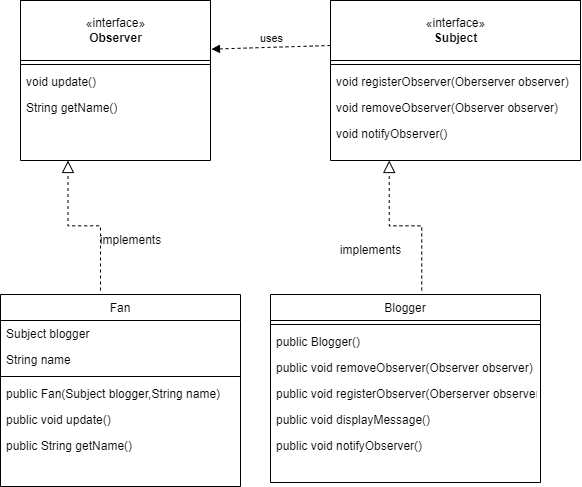

The diagram above was exported from draw.io. Its source (the exported page's mxGraphModel, read from the mxfile embedded in the PNG):
<mxGraphModel dx="787" dy="493" grid="1" gridSize="10" guides="1" tooltips="1" connect="1" arrows="1" fold="1" page="1" pageScale="1" pageWidth="827" pageHeight="1169" math="0" shadow="0">
  <root>
    <mxCell id="WIyWlLk6GJQsqaUBKTNV-0" />
    <mxCell id="WIyWlLk6GJQsqaUBKTNV-1" parent="WIyWlLk6GJQsqaUBKTNV-0" />
    <mxCell id="zkfFHV4jXpPFQw0GAbJ--6" value="" style="swimlane;fontStyle=0;align=center;verticalAlign=top;childLayout=stackLayout;horizontal=1;startSize=0;horizontalStack=0;resizeParent=1;resizeLast=0;collapsible=1;marginBottom=0;rounded=0;shadow=0;strokeWidth=1;" parent="WIyWlLk6GJQsqaUBKTNV-1" vertex="1">
      <mxGeometry x="100" y="60" width="190" height="160" as="geometry">
        <mxRectangle x="130" y="380" width="160" height="26" as="alternateBounds" />
      </mxGeometry>
    </mxCell>
    <mxCell id="guWu1DPCvfgsAb2DZRlw-1" value="«interface»&lt;br&gt;&lt;b&gt;Observer&lt;/b&gt;" style="html=1;" vertex="1" parent="zkfFHV4jXpPFQw0GAbJ--6">
      <mxGeometry width="190" height="60" as="geometry" />
    </mxCell>
    <mxCell id="zkfFHV4jXpPFQw0GAbJ--9" value="" style="line;html=1;strokeWidth=1;align=left;verticalAlign=middle;spacingTop=-1;spacingLeft=3;spacingRight=3;rotatable=0;labelPosition=right;points=[];portConstraint=eastwest;" parent="zkfFHV4jXpPFQw0GAbJ--6" vertex="1">
      <mxGeometry y="60" width="190" height="8" as="geometry" />
    </mxCell>
    <mxCell id="guWu1DPCvfgsAb2DZRlw-3" value="void update()" style="text;align=left;verticalAlign=top;spacingLeft=4;spacingRight=4;overflow=hidden;rotatable=0;points=[[0,0.5],[1,0.5]];portConstraint=eastwest;" vertex="1" parent="zkfFHV4jXpPFQw0GAbJ--6">
      <mxGeometry y="68" width="190" height="26" as="geometry" />
    </mxCell>
    <mxCell id="guWu1DPCvfgsAb2DZRlw-4" value="String getName()" style="text;align=left;verticalAlign=top;spacingLeft=4;spacingRight=4;overflow=hidden;rotatable=0;points=[[0,0.5],[1,0.5]];portConstraint=eastwest;" vertex="1" parent="zkfFHV4jXpPFQw0GAbJ--6">
      <mxGeometry y="94" width="190" height="26" as="geometry" />
    </mxCell>
    <mxCell id="zkfFHV4jXpPFQw0GAbJ--12" value="" style="endArrow=block;endSize=10;endFill=0;shadow=0;strokeWidth=1;rounded=0;edgeStyle=elbowEdgeStyle;elbow=vertical;entryX=0.25;entryY=1;entryDx=0;entryDy=0;dashed=1;" parent="WIyWlLk6GJQsqaUBKTNV-1" target="zkfFHV4jXpPFQw0GAbJ--6" edge="1">
      <mxGeometry width="160" relative="1" as="geometry">
        <mxPoint x="180" y="350" as="sourcePoint" />
        <mxPoint x="109.99999999999977" y="430" as="targetPoint" />
      </mxGeometry>
    </mxCell>
    <mxCell id="zkfFHV4jXpPFQw0GAbJ--13" value="Fan" style="swimlane;fontStyle=0;align=center;verticalAlign=top;childLayout=stackLayout;horizontal=1;startSize=26;horizontalStack=0;resizeParent=1;resizeLast=0;collapsible=1;marginBottom=0;rounded=0;shadow=0;strokeWidth=1;" parent="WIyWlLk6GJQsqaUBKTNV-1" vertex="1">
      <mxGeometry x="80" y="354" width="240" height="192" as="geometry">
        <mxRectangle x="340" y="380" width="170" height="26" as="alternateBounds" />
      </mxGeometry>
    </mxCell>
    <mxCell id="zkfFHV4jXpPFQw0GAbJ--14" value="Subject blogger" style="text;align=left;verticalAlign=top;spacingLeft=4;spacingRight=4;overflow=hidden;rotatable=0;points=[[0,0.5],[1,0.5]];portConstraint=eastwest;" parent="zkfFHV4jXpPFQw0GAbJ--13" vertex="1">
      <mxGeometry y="26" width="240" height="26" as="geometry" />
    </mxCell>
    <mxCell id="guWu1DPCvfgsAb2DZRlw-16" value="String name" style="text;align=left;verticalAlign=top;spacingLeft=4;spacingRight=4;overflow=hidden;rotatable=0;points=[[0,0.5],[1,0.5]];portConstraint=eastwest;" vertex="1" parent="zkfFHV4jXpPFQw0GAbJ--13">
      <mxGeometry y="52" width="240" height="26" as="geometry" />
    </mxCell>
    <mxCell id="zkfFHV4jXpPFQw0GAbJ--15" value="" style="line;html=1;strokeWidth=1;align=left;verticalAlign=middle;spacingTop=-1;spacingLeft=3;spacingRight=3;rotatable=0;labelPosition=right;points=[];portConstraint=eastwest;" parent="zkfFHV4jXpPFQw0GAbJ--13" vertex="1">
      <mxGeometry y="78" width="240" height="8" as="geometry" />
    </mxCell>
    <mxCell id="guWu1DPCvfgsAb2DZRlw-19" value="public Fan(Subject blogger,String name)" style="text;align=left;verticalAlign=top;spacingLeft=4;spacingRight=4;overflow=hidden;rotatable=0;points=[[0,0.5],[1,0.5]];portConstraint=eastwest;" vertex="1" parent="zkfFHV4jXpPFQw0GAbJ--13">
      <mxGeometry y="86" width="240" height="26" as="geometry" />
    </mxCell>
    <mxCell id="guWu1DPCvfgsAb2DZRlw-17" value="public void update()" style="text;align=left;verticalAlign=top;spacingLeft=4;spacingRight=4;overflow=hidden;rotatable=0;points=[[0,0.5],[1,0.5]];portConstraint=eastwest;" vertex="1" parent="zkfFHV4jXpPFQw0GAbJ--13">
      <mxGeometry y="112" width="240" height="26" as="geometry" />
    </mxCell>
    <mxCell id="guWu1DPCvfgsAb2DZRlw-18" value="public String getName()" style="text;align=left;verticalAlign=top;spacingLeft=4;spacingRight=4;overflow=hidden;rotatable=0;points=[[0,0.5],[1,0.5]];portConstraint=eastwest;" vertex="1" parent="zkfFHV4jXpPFQw0GAbJ--13">
      <mxGeometry y="138" width="240" height="26" as="geometry" />
    </mxCell>
    <mxCell id="zkfFHV4jXpPFQw0GAbJ--17" value="Blogger" style="swimlane;fontStyle=0;align=center;verticalAlign=top;childLayout=stackLayout;horizontal=1;startSize=26;horizontalStack=0;resizeParent=1;resizeLast=0;collapsible=1;marginBottom=0;rounded=0;shadow=0;strokeWidth=1;" parent="WIyWlLk6GJQsqaUBKTNV-1" vertex="1">
      <mxGeometry x="350" y="354" width="270" height="188" as="geometry">
        <mxRectangle x="550" y="140" width="160" height="26" as="alternateBounds" />
      </mxGeometry>
    </mxCell>
    <mxCell id="zkfFHV4jXpPFQw0GAbJ--23" value="" style="line;html=1;strokeWidth=1;align=left;verticalAlign=middle;spacingTop=-1;spacingLeft=3;spacingRight=3;rotatable=0;labelPosition=right;points=[];portConstraint=eastwest;" parent="zkfFHV4jXpPFQw0GAbJ--17" vertex="1">
      <mxGeometry y="26" width="270" height="8" as="geometry" />
    </mxCell>
    <mxCell id="guWu1DPCvfgsAb2DZRlw-15" value="public Blogger()" style="text;align=left;verticalAlign=top;spacingLeft=4;spacingRight=4;overflow=hidden;rotatable=0;points=[[0,0.5],[1,0.5]];portConstraint=eastwest;" vertex="1" parent="zkfFHV4jXpPFQw0GAbJ--17">
      <mxGeometry y="34" width="270" height="26" as="geometry" />
    </mxCell>
    <mxCell id="guWu1DPCvfgsAb2DZRlw-12" value="public void removeObserver(Observer observer)" style="text;align=left;verticalAlign=top;spacingLeft=4;spacingRight=4;overflow=hidden;rotatable=0;points=[[0,0.5],[1,0.5]];portConstraint=eastwest;" vertex="1" parent="zkfFHV4jXpPFQw0GAbJ--17">
      <mxGeometry y="60" width="270" height="26" as="geometry" />
    </mxCell>
    <mxCell id="guWu1DPCvfgsAb2DZRlw-14" value="public void registerObserver(Oberserver observer)" style="text;align=left;verticalAlign=top;spacingLeft=4;spacingRight=4;overflow=hidden;rotatable=0;points=[[0,0.5],[1,0.5]];portConstraint=eastwest;" vertex="1" parent="zkfFHV4jXpPFQw0GAbJ--17">
      <mxGeometry y="86" width="270" height="26" as="geometry" />
    </mxCell>
    <mxCell id="zkfFHV4jXpPFQw0GAbJ--19" value="public void displayMessage()" style="text;align=left;verticalAlign=top;spacingLeft=4;spacingRight=4;overflow=hidden;rotatable=0;points=[[0,0.5],[1,0.5]];portConstraint=eastwest;rounded=0;shadow=0;html=0;" parent="zkfFHV4jXpPFQw0GAbJ--17" vertex="1">
      <mxGeometry y="112" width="270" height="26" as="geometry" />
    </mxCell>
    <mxCell id="zkfFHV4jXpPFQw0GAbJ--25" value="public void notifyObserver()" style="text;align=left;verticalAlign=top;spacingLeft=4;spacingRight=4;overflow=hidden;rotatable=0;points=[[0,0.5],[1,0.5]];portConstraint=eastwest;" parent="zkfFHV4jXpPFQw0GAbJ--17" vertex="1">
      <mxGeometry y="138" width="270" height="26" as="geometry" />
    </mxCell>
    <mxCell id="guWu1DPCvfgsAb2DZRlw-2" style="edgeStyle=orthogonalEdgeStyle;rounded=0;orthogonalLoop=1;jettySize=auto;html=1;exitX=0.5;exitY=1;exitDx=0;exitDy=0;" edge="1" parent="WIyWlLk6GJQsqaUBKTNV-1" source="zkfFHV4jXpPFQw0GAbJ--6" target="zkfFHV4jXpPFQw0GAbJ--6">
      <mxGeometry relative="1" as="geometry" />
    </mxCell>
    <mxCell id="guWu1DPCvfgsAb2DZRlw-5" value="" style="swimlane;fontStyle=0;align=center;verticalAlign=top;childLayout=stackLayout;horizontal=1;startSize=0;horizontalStack=0;resizeParent=1;resizeLast=0;collapsible=1;marginBottom=0;rounded=0;shadow=0;strokeWidth=1;" vertex="1" parent="WIyWlLk6GJQsqaUBKTNV-1">
      <mxGeometry x="410" y="60" width="250" height="160" as="geometry">
        <mxRectangle x="130" y="380" width="160" height="26" as="alternateBounds" />
      </mxGeometry>
    </mxCell>
    <mxCell id="guWu1DPCvfgsAb2DZRlw-6" value="«interface»&lt;br&gt;&lt;b&gt;Subject&lt;/b&gt;" style="html=1;" vertex="1" parent="guWu1DPCvfgsAb2DZRlw-5">
      <mxGeometry width="250" height="60" as="geometry" />
    </mxCell>
    <mxCell id="guWu1DPCvfgsAb2DZRlw-7" value="" style="line;html=1;strokeWidth=1;align=left;verticalAlign=middle;spacingTop=-1;spacingLeft=3;spacingRight=3;rotatable=0;labelPosition=right;points=[];portConstraint=eastwest;" vertex="1" parent="guWu1DPCvfgsAb2DZRlw-5">
      <mxGeometry y="60" width="250" height="8" as="geometry" />
    </mxCell>
    <mxCell id="guWu1DPCvfgsAb2DZRlw-8" value="void registerObserver(Oberserver observer)" style="text;align=left;verticalAlign=top;spacingLeft=4;spacingRight=4;overflow=hidden;rotatable=0;points=[[0,0.5],[1,0.5]];portConstraint=eastwest;" vertex="1" parent="guWu1DPCvfgsAb2DZRlw-5">
      <mxGeometry y="68" width="250" height="26" as="geometry" />
    </mxCell>
    <mxCell id="guWu1DPCvfgsAb2DZRlw-9" value="void removeObserver(Observer observer)" style="text;align=left;verticalAlign=top;spacingLeft=4;spacingRight=4;overflow=hidden;rotatable=0;points=[[0,0.5],[1,0.5]];portConstraint=eastwest;" vertex="1" parent="guWu1DPCvfgsAb2DZRlw-5">
      <mxGeometry y="94" width="250" height="26" as="geometry" />
    </mxCell>
    <mxCell id="guWu1DPCvfgsAb2DZRlw-11" value="void notifyObserver()" style="text;align=left;verticalAlign=top;spacingLeft=4;spacingRight=4;overflow=hidden;rotatable=0;points=[[0,0.5],[1,0.5]];portConstraint=eastwest;" vertex="1" parent="guWu1DPCvfgsAb2DZRlw-5">
      <mxGeometry y="120" width="250" height="26" as="geometry" />
    </mxCell>
    <mxCell id="guWu1DPCvfgsAb2DZRlw-21" value="implements" style="text;html=1;align=center;verticalAlign=middle;resizable=0;points=[];autosize=1;strokeColor=none;fillColor=none;" vertex="1" parent="WIyWlLk6GJQsqaUBKTNV-1">
      <mxGeometry x="170" y="290" width="80" height="20" as="geometry" />
    </mxCell>
    <mxCell id="guWu1DPCvfgsAb2DZRlw-22" value="" style="endArrow=block;endSize=10;endFill=0;shadow=0;strokeWidth=1;rounded=0;edgeStyle=elbowEdgeStyle;elbow=vertical;entryX=0.25;entryY=1;entryDx=0;entryDy=0;dashed=1;" edge="1" parent="WIyWlLk6GJQsqaUBKTNV-1">
      <mxGeometry width="160" relative="1" as="geometry">
        <mxPoint x="501.2499999999998" y="350" as="sourcePoint" />
        <mxPoint x="468.7499999999998" y="220" as="targetPoint" />
      </mxGeometry>
    </mxCell>
    <mxCell id="guWu1DPCvfgsAb2DZRlw-23" value="implements" style="text;html=1;align=center;verticalAlign=middle;resizable=0;points=[];autosize=1;strokeColor=none;fillColor=none;" vertex="1" parent="WIyWlLk6GJQsqaUBKTNV-1">
      <mxGeometry x="410" y="300" width="80" height="20" as="geometry" />
    </mxCell>
    <mxCell id="guWu1DPCvfgsAb2DZRlw-26" value="uses" style="html=1;verticalAlign=bottom;endArrow=block;rounded=0;dashed=1;entryX=1.005;entryY=0.304;entryDx=0;entryDy=0;entryPerimeter=0;exitX=0;exitY=0.75;exitDx=0;exitDy=0;" edge="1" parent="WIyWlLk6GJQsqaUBKTNV-1" source="guWu1DPCvfgsAb2DZRlw-6" target="zkfFHV4jXpPFQw0GAbJ--6">
      <mxGeometry width="80" relative="1" as="geometry">
        <mxPoint x="270" y="310" as="sourcePoint" />
        <mxPoint x="350" y="310" as="targetPoint" />
      </mxGeometry>
    </mxCell>
  </root>
</mxGraphModel>